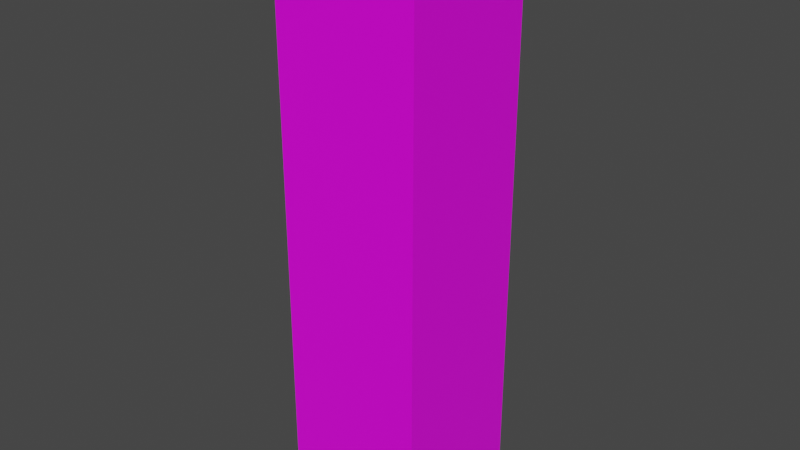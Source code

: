 # Source: glassVerticalPlane.blend  (saved by Blender 2.90.8; exported with 4.5.12 LTS)
import bpy
from mathutils import Matrix  # noqa: F401  (used for matrix-valued properties, if any)

bpy.ops.wm.read_factory_settings(use_empty=True)
scene = bpy.context.scene
scene.name = 'Scene'

# ---- collections
col_collection = bpy.data.collections.new('Collection'); scene.collection.children.link(col_collection)

# ---- images (referenced by path relative to the original .blend; pixels are not part of the script)
import os
ASSET_DIR = os.environ.get("B2B_ASSET_DIR", "")  # directory of the original .blend (textures are referenced by path, not embedded)
HERE = os.path.dirname(os.path.abspath(__file__))  # packed textures are extracted next to this script under _unpacked/

def load_image(name, relpath, width, height, colorspace="sRGB"):
    """Load a texture the original file referenced (path relative to the .blend, or extracted next to this script)."""
    p = next((c for c in (os.path.join(HERE, relpath), os.path.join(ASSET_DIR, relpath)) if relpath and os.path.exists(c)), "")
    if p:
        img = bpy.data.images.load(p, check_existing=True)
        img.name = name
    else:  # same state as the original file: an image datablock whose file is absent (Cycles renders it pink)
        img = bpy.data.images.new(name, width, height)
        img.source = "FILE"
        img.filepath = "//" + (relpath or name)
    img.colorspace_settings.name = colorspace
    return img
img_hungrytexture_png = load_image('hungryTexture.png', 'hungryTexture.png', 1024, 1024, 'sRGB')

# ---- materials (node trees are filled in below, after node groups)
mat_material = bpy.data.materials.new('Material')
mat_material.alpha_threshold = 0.0
mat_material.use_transparent_shadow = False
mat_material.line_color = (0.0, 0.0, 0.0, 1.0)

# ---- material node trees
mat_material.use_nodes = True; mat_material.node_tree.nodes.clear()
_N = mat_material.node_tree.nodes; _L = mat_material.node_tree.links
n0 = _N.new('ShaderNodeOutputMaterial'); n0.name = 'Material Output'; n0.location = (300, 300)
n1 = _N.new('ShaderNodeBsdfPrincipled'); n1.name = 'Principled BSDF'; n1.location = (10, 300)
n1.distribution = 'GGX'
n1.subsurface_method = 'BURLEY'
n1.inputs[2].default_value = 0.4
n1.inputs[3].default_value = 1.45
n1.inputs[27].default_value = (0.0, 0.0, 0.0, 1.0)
n1.inputs[28].default_value = 1.0
n2 = _N.new('ShaderNodeTexImage'); n2.name = 'Image Texture'; n2.location = (-280, 270)
n2.image = img_hungrytexture_png
_L.new(n1.outputs[0], n0.inputs[0])
_L.new(n2.outputs[0], n1.inputs[0])
n0.is_active_output = True

# ---- world
world_world = bpy.data.worlds.new('World'); scene.world = world_world
world_world.use_nodes = True; world_world.node_tree.nodes.clear()
_N = world_world.node_tree.nodes; _L = world_world.node_tree.links
n0 = _N.new('ShaderNodeOutputWorld'); n0.name = 'World Output'; n0.location = (300, 300)
n1 = _N.new('ShaderNodeBackground'); n1.name = 'Background'; n1.location = (10, 300)
n1.inputs[0].default_value = (0.05088, 0.05088, 0.05088, 1.0)
_L.new(n1.outputs[0], n0.inputs[0])
n0.is_active_output = True
world_world.color = (0.05088, 0.05088, 0.05088)
world_world.use_sun_shadow = False
world_world.sun_shadow_jitter_overblur = 0.0

# ---- meshes
me_cube = bpy.data.meshes.new('Cube')
me_cube.from_pydata([(0.4958, 0.4881, -2.007), (-0.5022, 0.4881, -2.007), (0.4958, -0.4881, -2.007), (-0.5022, -0.4881, -2.007), (0.4958, 0.4881, 1.995), (-0.5022, 0.4881, 1.995), (0.4958, -0.4881, 1.995), (-0.5022, -0.4881, 1.995)], [], [(4, 2, 0), (2, 7, 3), (6, 5, 7), (1, 7, 5), (0, 3, 1), (4, 1, 5), (4, 6, 2), (2, 6, 7), (6, 4, 5), (1, 3, 7), (0, 2, 3), (4, 0, 1)])
_uv = me_cube.uv_layers.new(name='UVMap')
_uv.uv.foreach_set('vector', [0.632, 0.3136, 0.4891, 0.3008, 0.632, 0.3001, 0.4891, 0.3008, 0.6318, 0.3137, 0.4891, 0.3144, 0.6321, 0.3001, 0.4891, 0.3144, 0.6321, 0.3137, 0.632, 0.3137, 0.4891, 0.3009, 0.632, 0.3002, 0.632, 0.3001, 0.4891, 0.3144, 0.632, 0.3137, 0.4891, 0.3008, 0.632, 0.3137, 0.4891, 0.3144, 0.632, 0.3136, 0.4891, 0.3144, 0.4891, 0.3008, 0.4891, 0.3008, 0.6318, 0.3001, 0.6318, 0.3137, 0.6321, 0.3001, 0.4891, 0.3008, 0.4891, 0.3144, 0.632, 0.3137, 0.4891, 0.3144, 0.4891, 0.3009, 0.632, 0.3001, 0.4891, 0.3008, 0.4891, 0.3144, 0.4891, 0.3008, 0.632, 0.3001, 0.632, 0.3137])
me_cube.materials.append(mat_material)
me_cube.use_remesh_preserve_volume = False
me_cube.use_remesh_preserve_attributes = False
me_cube.use_mirror_vertex_groups = False
me_cube.update()

# ---- objects
ob_cube = bpy.data.objects.new('Cube', me_cube)

# ---- transforms, parenting, visibility, modifiers, constraints
ob_cube.location = (0.0, 0.0, 0.0)
ob_cube.lock_rotations_4d = False
ob_cube.empty_display_type = 'ARROWS'
ob_cube.lineart.crease_threshold = 0.0

# ---- collection membership
col_collection.objects.link(ob_cube)

# ---- scene / render settings (as saved in the file)
scene.frame_start = 1; scene.frame_end = 250; scene.frame_set(1)
scene.render.engine = 'BLENDER_EEVEE_NEXT'
scene.cycles.use_denoising = False
scene.cycles.samples = 128
scene.cycles.sampling_pattern = 'TABULATED_SOBOL'
scene.cycles.use_adaptive_sampling = False
scene.cycles.use_light_tree = False
scene.view_settings.view_transform = 'Filmic'
bpy.context.view_layer.update()

# ---- added for rendering (the .blend has no active camera and no usable light): camera, sun
cam_auto = bpy.data.cameras.new('AutoCamera')
cam_auto.lens = 50.0
cam_auto.sensor_width = 36.0
cam_auto.clip_end = 1000.0
ob_auto_camera = bpy.data.objects.new('AutoCamera', cam_auto)
scene.collection.objects.link(ob_auto_camera)
ob_auto_camera.location = (3.91834, -4.70581, 3.13091)
ob_auto_camera.rotation_euler = (1.09748, -7.21219e-08, 0.694738)
scene.camera = ob_auto_camera
light_auto_sun = bpy.data.lights.new('AutoSun', 'SUN')
light_auto_sun.energy = 3.0
light_auto_sun.angle = 0.0523599
ob_auto_sun = bpy.data.objects.new('AutoSun', light_auto_sun)
scene.collection.objects.link(ob_auto_sun)
ob_auto_sun.rotation_euler = (0.872665, 0.174533, 0.523599)
bpy.context.view_layer.update()
